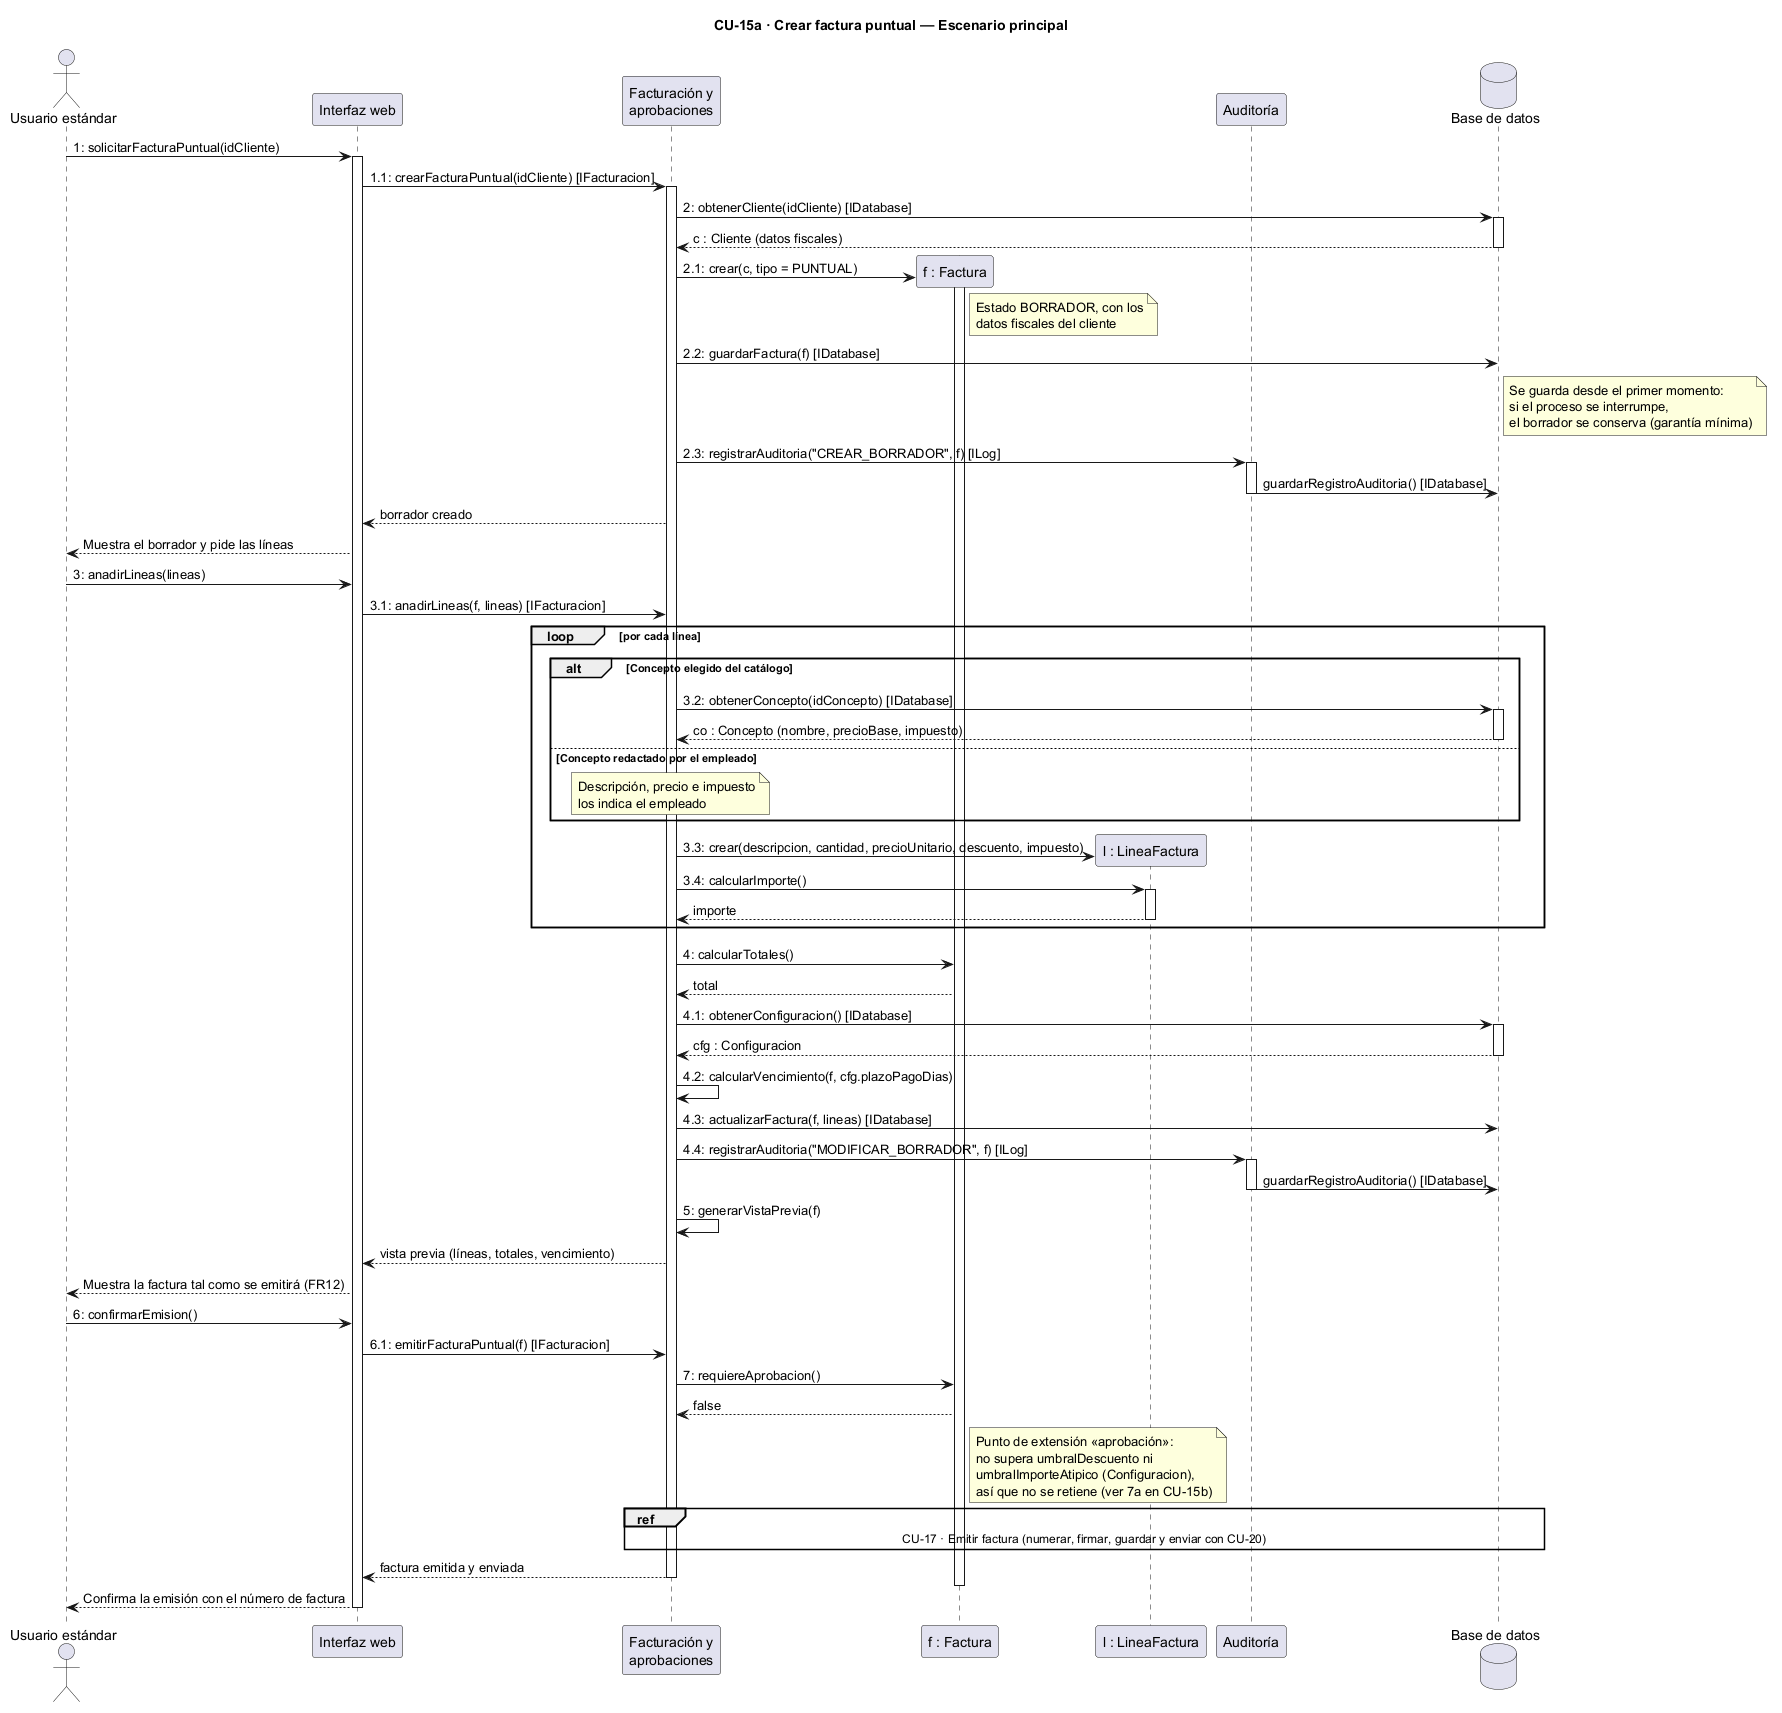

The diagram above was rendered by PlantUML. Its source (embedded in the PNG):
@startuml
title CU-15a · Crear factura puntual — Escenario principal

actor "Usuario estándar" as emp
participant "Interfaz web" as ui
participant "Facturación y\naprobaciones" as fact
participant "f : Factura" as f
participant "l : LineaFactura" as lin
participant "Auditoría" as aud
database "Base de datos" as db

emp -> ui : 1: solicitarFacturaPuntual(idCliente)
activate ui
ui -> fact : 1.1: crearFacturaPuntual(idCliente) [IFacturacion]
activate fact

fact -> db : 2: obtenerCliente(idCliente) [IDatabase]
activate db
db --> fact : c : Cliente (datos fiscales)
deactivate db

fact -> f ** : 2.1: crear(c, tipo = PUNTUAL)
activate f
note right of f
  Estado BORRADOR, con los
  datos fiscales del cliente
end note

fact -> db : 2.2: guardarFactura(f) [IDatabase]
note right of db
  Se guarda desde el primer momento:
  si el proceso se interrumpe,
  el borrador se conserva (garantía mínima)
end note
fact -> aud : 2.3: registrarAuditoria("CREAR_BORRADOR", f) [ILog]
activate aud
aud -> db : guardarRegistroAuditoria() [IDatabase]
deactivate aud

fact --> ui : borrador creado
ui --> emp : Muestra el borrador y pide las líneas

emp -> ui : 3: anadirLineas(lineas)
ui -> fact : 3.1: anadirLineas(f, lineas) [IFacturacion]

loop por cada línea
    alt Concepto elegido del catálogo
        fact -> db : 3.2: obtenerConcepto(idConcepto) [IDatabase]
        activate db
        db --> fact : co : Concepto (nombre, precioBase, impuesto)
        deactivate db
    else Concepto redactado por el empleado
        note over fact
          Descripción, precio e impuesto
          los indica el empleado
        end note
    end
    fact -> lin ** : 3.3: crear(descripcion, cantidad, precioUnitario, descuento, impuesto)
    fact -> lin : 3.4: calcularImporte()
    activate lin
    lin --> fact : importe
    deactivate lin
end

fact -> f : 4: calcularTotales()
f --> fact : total
fact -> db : 4.1: obtenerConfiguracion() [IDatabase]
activate db
db --> fact : cfg : Configuracion
deactivate db
fact -> fact : 4.2: calcularVencimiento(f, cfg.plazoPagoDias)
fact -> db : 4.3: actualizarFactura(f, lineas) [IDatabase]
fact -> aud : 4.4: registrarAuditoria("MODIFICAR_BORRADOR", f) [ILog]
activate aud
aud -> db : guardarRegistroAuditoria() [IDatabase]
deactivate aud

fact -> fact : 5: generarVistaPrevia(f)
fact --> ui : vista previa (líneas, totales, vencimiento)
ui --> emp : Muestra la factura tal como se emitirá (FR12)

emp -> ui : 6: confirmarEmision()
ui -> fact : 6.1: emitirFacturaPuntual(f) [IFacturacion]

fact -> f : 7: requiereAprobacion()
f --> fact : false
note right of f
  Punto de extensión «aprobación»:
  no supera umbralDescuento ni
  umbralImporteAtipico (Configuracion),
  así que no se retiene (ver 7a en CU-15b)
end note

ref over fact, f, aud, db : CU-17 · Emitir factura (numerar, firmar, guardar y enviar con CU-20)

fact --> ui : factura emitida y enviada
deactivate f
deactivate fact
ui --> emp : Confirma la emisión con el número de factura
deactivate ui
@enduml